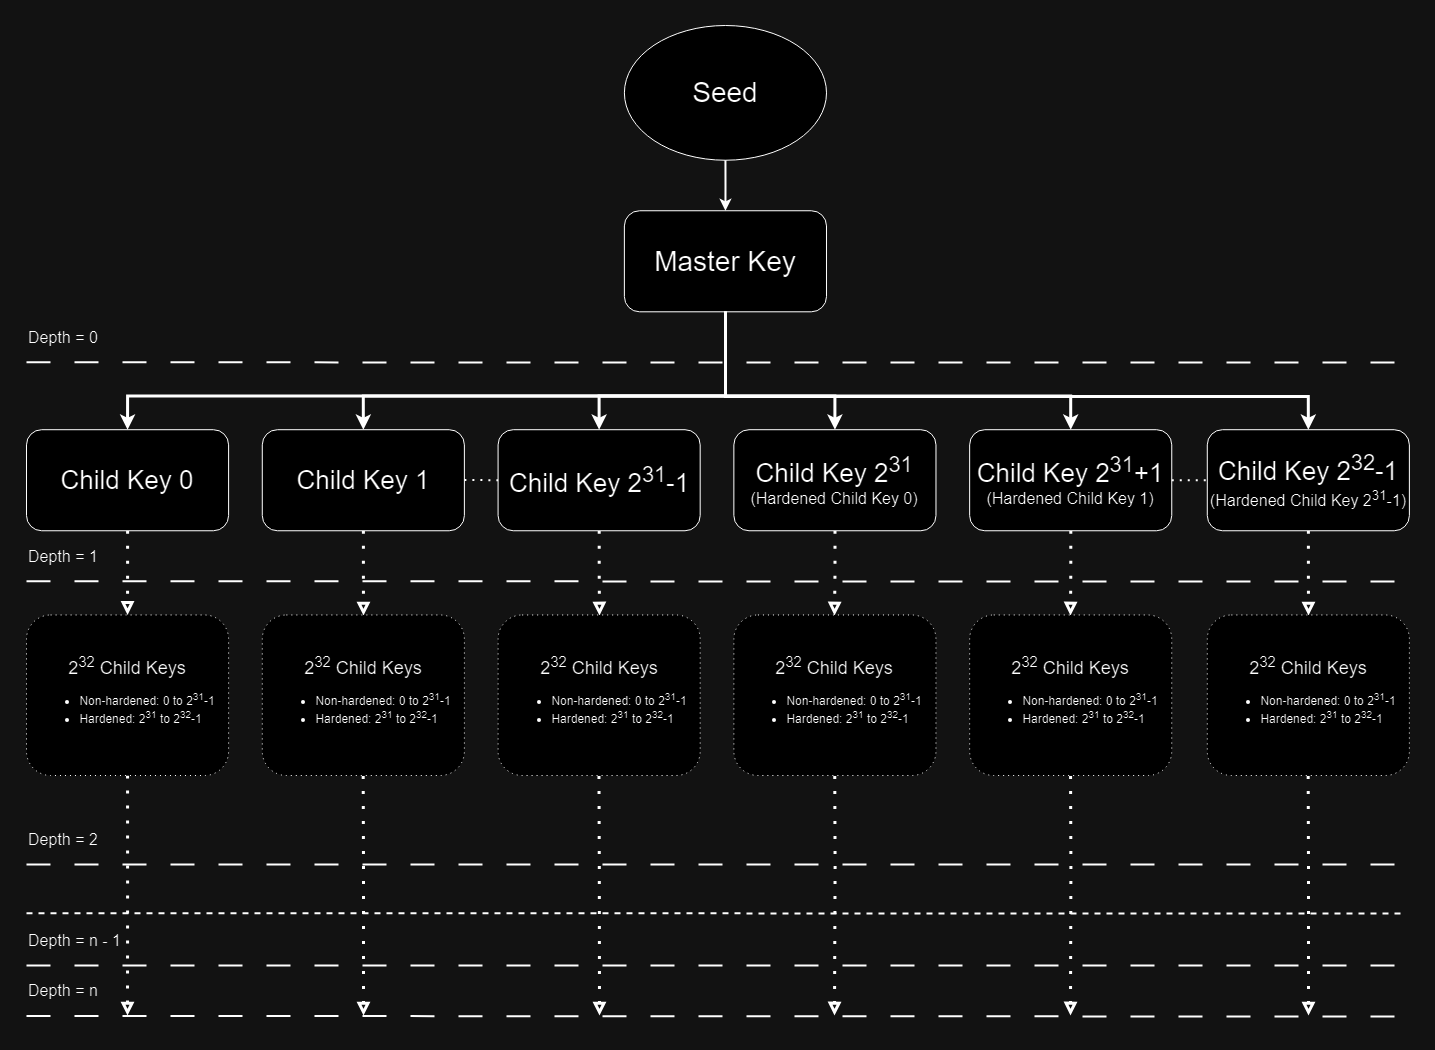

The diagram above was exported from draw.io. Its source (the exported page's mxGraphModel, read from the mxfile embedded in the PNG):
<mxGraphModel dx="2750" dy="1080" grid="1" gridSize="10" guides="1" tooltips="1" connect="1" arrows="1" fold="1" page="1" pageScale="1" pageWidth="850" pageHeight="1100" math="0" shadow="0">
  <root>
    <mxCell id="0" />
    <mxCell id="1" parent="0" />
    <mxCell id="vgAas41vVh5ZY20lEq_1-2" value="&lt;font style=&quot;font-size: 28px;&quot;&gt;Seed&lt;/font&gt;" style="ellipse;whiteSpace=wrap;html=1;" parent="1" vertex="1">
      <mxGeometry x="747.8927108433736" y="10" width="202.10457831325303" height="134.73684210526315" as="geometry" />
    </mxCell>
    <mxCell id="vgAas41vVh5ZY20lEq_1-3" value="&lt;font style=&quot;font-size: 28px;&quot;&gt;Master Key&lt;/font&gt;" style="rounded=1;whiteSpace=wrap;html=1;" parent="1" vertex="1">
      <mxGeometry x="747.8927108433736" y="195.26315789473682" width="202.10457831325303" height="101.05263157894737" as="geometry" />
    </mxCell>
    <mxCell id="vgAas41vVh5ZY20lEq_1-4" style="edgeStyle=orthogonalEdgeStyle;rounded=0;orthogonalLoop=1;jettySize=auto;html=1;entryX=0.5;entryY=0;entryDx=0;entryDy=0;strokeWidth=2;" parent="1" source="vgAas41vVh5ZY20lEq_1-2" target="vgAas41vVh5ZY20lEq_1-3" edge="1">
      <mxGeometry relative="1" as="geometry" />
    </mxCell>
    <mxCell id="vgAas41vVh5ZY20lEq_1-5" value="" style="endArrow=none;html=1;rounded=0;dashed=1;dashPattern=12 12;strokeWidth=2;" parent="1" edge="1">
      <mxGeometry width="50" height="50" relative="1" as="geometry">
        <mxPoint x="150" y="346.84210526315786" as="sourcePoint" />
        <mxPoint x="1530" y="347" as="targetPoint" />
      </mxGeometry>
    </mxCell>
    <mxCell id="vgAas41vVh5ZY20lEq_1-6" value="&lt;font style=&quot;font-size: 16px;&quot;&gt;Depth = 0&lt;/font&gt;" style="text;html=1;strokeColor=none;fillColor=none;align=left;verticalAlign=middle;whiteSpace=wrap;rounded=0;" parent="1" vertex="1">
      <mxGeometry x="150" y="296.3157894736842" width="101.05228915662651" height="50.526315789473685" as="geometry" />
    </mxCell>
    <mxCell id="vgAas41vVh5ZY20lEq_1-24" value="" style="endArrow=none;html=1;rounded=0;dashed=1;dashPattern=12 12;strokeWidth=2;" parent="1" edge="1">
      <mxGeometry width="50" height="50" relative="1" as="geometry">
        <mxPoint x="150" y="565.7894736842105" as="sourcePoint" />
        <mxPoint x="1530" y="566" as="targetPoint" />
      </mxGeometry>
    </mxCell>
    <mxCell id="vgAas41vVh5ZY20lEq_1-25" value="&lt;font style=&quot;font-size: 16px;&quot;&gt;Depth = 1&lt;/font&gt;" style="text;html=1;strokeColor=none;fillColor=none;align=left;verticalAlign=middle;whiteSpace=wrap;rounded=0;" parent="1" vertex="1">
      <mxGeometry x="150" y="515.2631578947369" width="101.05228915662651" height="50.526315789473685" as="geometry" />
    </mxCell>
    <mxCell id="vgAas41vVh5ZY20lEq_1-9" style="edgeStyle=orthogonalEdgeStyle;rounded=0;orthogonalLoop=1;jettySize=auto;html=1;entryX=0.5;entryY=0;entryDx=0;entryDy=0;strokeWidth=3;" parent="1" source="vgAas41vVh5ZY20lEq_1-3" target="vgAas41vVh5ZY20lEq_1-7" edge="1">
      <mxGeometry relative="1" as="geometry">
        <Array as="points">
          <mxPoint x="848.945" y="380.52631578947364" />
          <mxPoint x="251.0522891566265" y="380.52631578947364" />
        </Array>
      </mxGeometry>
    </mxCell>
    <mxCell id="vgAas41vVh5ZY20lEq_1-10" style="edgeStyle=orthogonalEdgeStyle;rounded=0;orthogonalLoop=1;jettySize=auto;html=1;entryX=0.5;entryY=0;entryDx=0;entryDy=0;strokeWidth=3;" parent="1" source="vgAas41vVh5ZY20lEq_1-3" target="vgAas41vVh5ZY20lEq_1-8" edge="1">
      <mxGeometry relative="1" as="geometry">
        <Array as="points">
          <mxPoint x="848.945" y="380.52631578947364" />
          <mxPoint x="722.629638554217" y="380.52631578947364" />
        </Array>
      </mxGeometry>
    </mxCell>
    <mxCell id="vgAas41vVh5ZY20lEq_1-14" style="edgeStyle=orthogonalEdgeStyle;rounded=0;orthogonalLoop=1;jettySize=auto;html=1;entryX=0.5;entryY=0;entryDx=0;entryDy=0;strokeWidth=3;" parent="1" source="vgAas41vVh5ZY20lEq_1-3" target="vgAas41vVh5ZY20lEq_1-12" edge="1">
      <mxGeometry relative="1" as="geometry">
        <Array as="points">
          <mxPoint x="848.945" y="380.52631578947364" />
          <mxPoint x="958.4183132530121" y="380.52631578947364" />
        </Array>
      </mxGeometry>
    </mxCell>
    <mxCell id="vgAas41vVh5ZY20lEq_1-15" style="edgeStyle=orthogonalEdgeStyle;rounded=0;orthogonalLoop=1;jettySize=auto;html=1;entryX=0.5;entryY=0;entryDx=0;entryDy=0;strokeWidth=3;" parent="1" source="vgAas41vVh5ZY20lEq_1-3" target="vgAas41vVh5ZY20lEq_1-13" edge="1">
      <mxGeometry relative="1" as="geometry">
        <Array as="points">
          <mxPoint x="848.945" y="380.52631578947364" />
          <mxPoint x="1194.2069879518074" y="380.52631578947364" />
        </Array>
      </mxGeometry>
    </mxCell>
    <mxCell id="vgAas41vVh5ZY20lEq_1-19" style="edgeStyle=orthogonalEdgeStyle;rounded=0;orthogonalLoop=1;jettySize=auto;html=1;entryX=0.5;entryY=0;entryDx=0;entryDy=0;strokeWidth=3;" parent="1" source="vgAas41vVh5ZY20lEq_1-3" target="vgAas41vVh5ZY20lEq_1-18" edge="1">
      <mxGeometry relative="1" as="geometry">
        <Array as="points">
          <mxPoint x="849" y="381" />
          <mxPoint x="1432" y="381" />
        </Array>
      </mxGeometry>
    </mxCell>
    <mxCell id="vgAas41vVh5ZY20lEq_1-23" style="edgeStyle=orthogonalEdgeStyle;rounded=0;orthogonalLoop=1;jettySize=auto;html=1;entryX=0.5;entryY=0;entryDx=0;entryDy=0;strokeWidth=3;" parent="1" source="vgAas41vVh5ZY20lEq_1-3" target="vgAas41vVh5ZY20lEq_1-20" edge="1">
      <mxGeometry relative="1" as="geometry">
        <Array as="points">
          <mxPoint x="848.945" y="380.52631578947364" />
          <mxPoint x="486.8409638554217" y="380.52631578947364" />
        </Array>
      </mxGeometry>
    </mxCell>
    <mxCell id="vgAas41vVh5ZY20lEq_1-66" style="edgeStyle=orthogonalEdgeStyle;rounded=0;orthogonalLoop=1;jettySize=auto;html=1;dashed=1;dashPattern=1 4;endArrow=block;endFill=0;exitX=0.5;exitY=1;exitDx=0;exitDy=0;strokeWidth=3;" parent="1" source="vgAas41vVh5ZY20lEq_1-56" edge="1">
      <mxGeometry relative="1" as="geometry">
        <mxPoint x="251" y="1000" as="targetPoint" />
        <mxPoint x="360" y="730" as="sourcePoint" />
      </mxGeometry>
    </mxCell>
    <mxCell id="vgAas41vVh5ZY20lEq_1-56" value="&lt;span style=&quot;font-size: 18px;&quot;&gt;2&lt;sup&gt;32&lt;/sup&gt; Child Keys&lt;/span&gt;&lt;div&gt;&lt;ul&gt;&lt;li style=&quot;text-align: left;&quot;&gt;Non-hardened: 0 to 2&lt;sup&gt;31&lt;/sup&gt;-1&lt;/li&gt;&lt;li style=&quot;text-align: left;&quot;&gt;Hardened: 2&lt;sup&gt;31&lt;/sup&gt;&amp;nbsp;to 2&lt;sup style=&quot;background-color: initial;&quot;&gt;32&lt;/sup&gt;&lt;span style=&quot;background-color: initial;&quot;&gt;-1&amp;nbsp;&lt;/span&gt;&lt;/li&gt;&lt;/ul&gt;&lt;/div&gt;" style="rounded=1;whiteSpace=wrap;html=1;dashed=1;dashPattern=1 4;" parent="1" vertex="1">
      <mxGeometry x="150" y="599.47" width="202.1" height="160.53" as="geometry" />
    </mxCell>
    <mxCell id="vgAas41vVh5ZY20lEq_1-62" value="" style="endArrow=none;dashed=1;html=1;rounded=0;dashPattern=12 12;strokeWidth=2;" parent="1" edge="1">
      <mxGeometry width="50" height="50" relative="1" as="geometry">
        <mxPoint x="150" y="848.8947368421052" as="sourcePoint" />
        <mxPoint x="1530" y="849" as="targetPoint" />
      </mxGeometry>
    </mxCell>
    <mxCell id="vgAas41vVh5ZY20lEq_1-63" value="&lt;font style=&quot;font-size: 16px;&quot;&gt;Depth = 2&lt;/font&gt;" style="text;html=1;strokeColor=none;fillColor=none;align=left;verticalAlign=middle;whiteSpace=wrap;rounded=0;" parent="1" vertex="1">
      <mxGeometry x="150" y="798.3684210526316" width="101.05228915662651" height="50.526315789473685" as="geometry" />
    </mxCell>
    <mxCell id="vgAas41vVh5ZY20lEq_1-65" value="&lt;font style=&quot;font-size: 16px;&quot;&gt;Depth = n&lt;/font&gt;" style="text;html=1;strokeColor=none;fillColor=none;align=left;verticalAlign=middle;whiteSpace=wrap;rounded=0;" parent="1" vertex="1">
      <mxGeometry x="150" y="949.9473684210526" width="101.05228915662651" height="50.526315789473685" as="geometry" />
    </mxCell>
    <mxCell id="vgAas41vVh5ZY20lEq_1-67" style="edgeStyle=orthogonalEdgeStyle;rounded=0;orthogonalLoop=1;jettySize=auto;html=1;dashed=1;dashPattern=1 4;endArrow=block;endFill=0;strokeWidth=3;" parent="1" edge="1">
      <mxGeometry relative="1" as="geometry">
        <mxPoint x="487" y="1000" as="targetPoint" />
        <mxPoint x="486.4872808433735" y="700.5263157894736" as="sourcePoint" />
      </mxGeometry>
    </mxCell>
    <mxCell id="vgAas41vVh5ZY20lEq_1-68" style="edgeStyle=orthogonalEdgeStyle;rounded=0;orthogonalLoop=1;jettySize=auto;html=1;dashed=1;dashPattern=1 4;endArrow=block;endFill=0;strokeWidth=3;" parent="1" edge="1">
      <mxGeometry relative="1" as="geometry">
        <mxPoint x="723" y="1000" as="targetPoint" />
        <mxPoint x="722.2759555421687" y="700.5263157894736" as="sourcePoint" />
      </mxGeometry>
    </mxCell>
    <mxCell id="vgAas41vVh5ZY20lEq_1-69" style="edgeStyle=orthogonalEdgeStyle;rounded=0;orthogonalLoop=1;jettySize=auto;html=1;dashed=1;dashPattern=1 4;endArrow=block;endFill=0;strokeWidth=3;" parent="1" edge="1">
      <mxGeometry relative="1" as="geometry">
        <mxPoint x="958" y="1000" as="targetPoint" />
        <mxPoint x="958.064630240964" y="700.5263157894736" as="sourcePoint" />
      </mxGeometry>
    </mxCell>
    <mxCell id="vgAas41vVh5ZY20lEq_1-70" style="edgeStyle=orthogonalEdgeStyle;rounded=0;orthogonalLoop=1;jettySize=auto;html=1;dashed=1;dashPattern=1 4;endArrow=block;endFill=0;strokeWidth=3;" parent="1" edge="1">
      <mxGeometry relative="1" as="geometry">
        <mxPoint x="1194" y="1000" as="targetPoint" />
        <mxPoint x="1193.853304939759" y="700.5263157894736" as="sourcePoint" />
      </mxGeometry>
    </mxCell>
    <mxCell id="vgAas41vVh5ZY20lEq_1-71" style="edgeStyle=orthogonalEdgeStyle;rounded=0;orthogonalLoop=1;jettySize=auto;html=1;dashed=1;dashPattern=1 4;endArrow=block;endFill=0;strokeWidth=3;" parent="1" edge="1">
      <mxGeometry relative="1" as="geometry">
        <mxPoint x="1432" y="1000" as="targetPoint" />
        <mxPoint x="1431.4840278313254" y="700.5263157894736" as="sourcePoint" />
      </mxGeometry>
    </mxCell>
    <mxCell id="vgAas41vVh5ZY20lEq_1-72" value="" style="endArrow=none;dashed=1;html=1;rounded=0;strokeWidth=2;" parent="1" edge="1">
      <mxGeometry width="50" height="50" relative="1" as="geometry">
        <mxPoint x="150" y="897.7368421052631" as="sourcePoint" />
        <mxPoint x="1530" y="898" as="targetPoint" />
      </mxGeometry>
    </mxCell>
    <mxCell id="vgAas41vVh5ZY20lEq_1-73" value="" style="endArrow=none;dashed=1;html=1;rounded=0;dashPattern=12 12;strokeWidth=2;" parent="1" edge="1">
      <mxGeometry width="50" height="50" relative="1" as="geometry">
        <mxPoint x="150" y="949.9473684210526" as="sourcePoint" />
        <mxPoint x="1530" y="950" as="targetPoint" />
      </mxGeometry>
    </mxCell>
    <mxCell id="vgAas41vVh5ZY20lEq_1-74" value="" style="endArrow=none;dashed=1;html=1;rounded=0;dashPattern=12 12;strokeWidth=2;" parent="1" edge="1">
      <mxGeometry width="50" height="50" relative="1" as="geometry">
        <mxPoint x="150" y="1000.4736842105262" as="sourcePoint" />
        <mxPoint x="1530" y="1001" as="targetPoint" />
      </mxGeometry>
    </mxCell>
    <mxCell id="vgAas41vVh5ZY20lEq_1-76" value="&lt;font style=&quot;font-size: 16px;&quot;&gt;Depth = n - 1&lt;/font&gt;" style="text;html=1;strokeColor=none;fillColor=none;align=left;verticalAlign=middle;whiteSpace=wrap;rounded=0;" parent="1" vertex="1">
      <mxGeometry x="150" y="899.421052631579" width="101.05228915662651" height="50.526315789473685" as="geometry" />
    </mxCell>
    <mxCell id="vgAas41vVh5ZY20lEq_1-50" style="edgeStyle=orthogonalEdgeStyle;rounded=0;orthogonalLoop=1;jettySize=auto;html=1;dashed=1;dashPattern=1 4;entryX=0.5;entryY=0;entryDx=0;entryDy=0;endArrow=block;endFill=0;strokeWidth=3;" parent="1" source="vgAas41vVh5ZY20lEq_1-7" target="vgAas41vVh5ZY20lEq_1-56" edge="1">
      <mxGeometry relative="1" as="geometry">
        <mxPoint x="251" y="590" as="targetPoint" />
      </mxGeometry>
    </mxCell>
    <mxCell id="vgAas41vVh5ZY20lEq_1-7" value="&lt;font style=&quot;font-size: 26px;&quot;&gt;Child Key 0&lt;/font&gt;" style="rounded=1;whiteSpace=wrap;html=1;" parent="1" vertex="1">
      <mxGeometry x="150" y="414.2105263157895" width="202.10457831325303" height="101.05263157894737" as="geometry" />
    </mxCell>
    <mxCell id="vgAas41vVh5ZY20lEq_1-52" style="edgeStyle=orthogonalEdgeStyle;rounded=0;orthogonalLoop=1;jettySize=auto;html=1;dashed=1;dashPattern=1 4;endArrow=block;endFill=0;strokeWidth=3;" parent="1" source="vgAas41vVh5ZY20lEq_1-8" edge="1">
      <mxGeometry relative="1" as="geometry">
        <mxPoint x="723" y="600" as="targetPoint" />
      </mxGeometry>
    </mxCell>
    <mxCell id="vgAas41vVh5ZY20lEq_1-8" value="&lt;font style=&quot;font-size: 26px;&quot;&gt;Child Key 2&lt;sup&gt;31&lt;/sup&gt;-1&lt;/font&gt;" style="rounded=1;whiteSpace=wrap;html=1;" parent="1" vertex="1">
      <mxGeometry x="621.5773493975904" y="414.2105263157895" width="202.10457831325303" height="101.05263157894737" as="geometry" />
    </mxCell>
    <mxCell id="vgAas41vVh5ZY20lEq_1-53" style="edgeStyle=orthogonalEdgeStyle;rounded=0;orthogonalLoop=1;jettySize=auto;html=1;dashed=1;dashPattern=1 4;endArrow=block;endFill=0;strokeWidth=3;" parent="1" source="vgAas41vVh5ZY20lEq_1-12" edge="1">
      <mxGeometry relative="1" as="geometry">
        <mxPoint x="958" y="600" as="targetPoint" />
      </mxGeometry>
    </mxCell>
    <mxCell id="vgAas41vVh5ZY20lEq_1-12" value="&lt;font style=&quot;font-size: 26px;&quot;&gt;Child Key 2&lt;sup&gt;31&lt;/sup&gt;&lt;br&gt;&lt;/font&gt;&lt;font style=&quot;font-size: 16px;&quot;&gt;(Hardened Child Key 0)&lt;/font&gt;" style="rounded=1;whiteSpace=wrap;html=1;" parent="1" vertex="1">
      <mxGeometry x="857.3660240963857" y="414.2105263157895" width="202.10457831325303" height="101.05263157894737" as="geometry" />
    </mxCell>
    <mxCell id="vgAas41vVh5ZY20lEq_1-54" style="edgeStyle=orthogonalEdgeStyle;rounded=0;orthogonalLoop=1;jettySize=auto;html=1;dashed=1;dashPattern=1 4;endArrow=block;endFill=0;strokeWidth=3;" parent="1" source="vgAas41vVh5ZY20lEq_1-13" edge="1">
      <mxGeometry relative="1" as="geometry">
        <mxPoint x="1194" y="600" as="targetPoint" />
      </mxGeometry>
    </mxCell>
    <mxCell id="vgAas41vVh5ZY20lEq_1-13" value="&lt;font style=&quot;font-size: 26px;&quot;&gt;Child Key 2&lt;sup&gt;31&lt;/sup&gt;+1&lt;/font&gt;&lt;br&gt;&lt;font style=&quot;font-size: 16px;&quot;&gt;(Hardened Child Key 1)&lt;/font&gt;" style="rounded=1;whiteSpace=wrap;html=1;" parent="1" vertex="1">
      <mxGeometry x="1093.1546987951808" y="414.2105263157895" width="202.10457831325303" height="101.05263157894737" as="geometry" />
    </mxCell>
    <mxCell id="vgAas41vVh5ZY20lEq_1-17" value="" style="endArrow=none;dashed=1;html=1;dashPattern=1 3;strokeWidth=2;rounded=0;exitX=1;exitY=0.5;exitDx=0;exitDy=0;" parent="1" source="vgAas41vVh5ZY20lEq_1-13" edge="1">
      <mxGeometry width="50" height="50" relative="1" as="geometry">
        <mxPoint x="1312.101325301205" y="464.7368421052632" as="sourcePoint" />
        <mxPoint x="1345.7854216867472" y="464.7368421052632" as="targetPoint" />
      </mxGeometry>
    </mxCell>
    <mxCell id="vgAas41vVh5ZY20lEq_1-55" style="edgeStyle=orthogonalEdgeStyle;rounded=0;orthogonalLoop=1;jettySize=auto;html=1;dashed=1;dashPattern=1 4;endArrow=block;endFill=0;strokeWidth=3;" parent="1" source="vgAas41vVh5ZY20lEq_1-18" edge="1">
      <mxGeometry relative="1" as="geometry">
        <mxPoint x="1432" y="600" as="targetPoint" />
      </mxGeometry>
    </mxCell>
    <mxCell id="vgAas41vVh5ZY20lEq_1-18" value="&lt;font style=&quot;font-size: 26px;&quot;&gt;Child Key 2&lt;sup&gt;32&lt;/sup&gt;-1&lt;/font&gt;&lt;br&gt;&lt;font style=&quot;font-size: 16px;&quot;&gt;(Hardened Child Key 2&lt;sup&gt;31&lt;/sup&gt;-1)&lt;/font&gt;" style="rounded=1;whiteSpace=wrap;html=1;" parent="1" vertex="1">
      <mxGeometry x="1330.7854216867472" y="414.2105263157895" width="202.10457831325303" height="101.05263157894737" as="geometry" />
    </mxCell>
    <mxCell id="vgAas41vVh5ZY20lEq_1-51" style="edgeStyle=orthogonalEdgeStyle;rounded=0;orthogonalLoop=1;jettySize=auto;html=1;dashed=1;dashPattern=1 4;endArrow=block;endFill=0;strokeWidth=3;" parent="1" source="vgAas41vVh5ZY20lEq_1-20" edge="1">
      <mxGeometry relative="1" as="geometry">
        <mxPoint x="487" y="600" as="targetPoint" />
      </mxGeometry>
    </mxCell>
    <mxCell id="vgAas41vVh5ZY20lEq_1-20" value="&lt;font style=&quot;font-size: 26px;&quot;&gt;Child Key 1&lt;/font&gt;" style="rounded=1;whiteSpace=wrap;html=1;" parent="1" vertex="1">
      <mxGeometry x="385.7886746987952" y="414.2105263157895" width="202.10457831325303" height="101.05263157894737" as="geometry" />
    </mxCell>
    <mxCell id="vgAas41vVh5ZY20lEq_1-22" value="" style="endArrow=none;dashed=1;html=1;dashPattern=1 3;strokeWidth=2;rounded=0;exitX=1;exitY=0.5;exitDx=0;exitDy=0;entryX=0;entryY=0.5;entryDx=0;entryDy=0;" parent="1" target="vgAas41vVh5ZY20lEq_1-8" edge="1">
      <mxGeometry width="50" height="50" relative="1" as="geometry">
        <mxPoint x="587.8932530120483" y="464.3831578947369" as="sourcePoint" />
        <mxPoint x="604.7353012048193" y="464.7368421052632" as="targetPoint" />
      </mxGeometry>
    </mxCell>
    <mxCell id="vgAas41vVh5ZY20lEq_1-96" value="&lt;span style=&quot;font-size: 18px;&quot;&gt;2&lt;sup&gt;32&lt;/sup&gt;&amp;nbsp;Child Keys&lt;/span&gt;&lt;div&gt;&lt;ul&gt;&lt;li style=&quot;text-align: left;&quot;&gt;Non-hardened: 0 to 2&lt;sup&gt;31&lt;/sup&gt;-1&lt;/li&gt;&lt;li style=&quot;text-align: left;&quot;&gt;Hardened: 2&lt;sup&gt;31&lt;/sup&gt;&amp;nbsp;to 2&lt;sup style=&quot;background-color: initial;&quot;&gt;32&lt;/sup&gt;&lt;span style=&quot;background-color: initial;&quot;&gt;-1&amp;nbsp;&lt;/span&gt;&lt;/li&gt;&lt;/ul&gt;&lt;/div&gt;" style="rounded=1;whiteSpace=wrap;html=1;dashed=1;dashPattern=1 4;" parent="1" vertex="1">
      <mxGeometry x="385.79" y="599.47" width="202.1" height="160.53" as="geometry" />
    </mxCell>
    <mxCell id="vgAas41vVh5ZY20lEq_1-97" value="&lt;span style=&quot;font-size: 18px;&quot;&gt;2&lt;sup&gt;32&lt;/sup&gt;&amp;nbsp;Child Keys&lt;/span&gt;&lt;div&gt;&lt;ul&gt;&lt;li style=&quot;text-align: left;&quot;&gt;Non-hardened: 0 to 2&lt;sup&gt;31&lt;/sup&gt;-1&lt;/li&gt;&lt;li style=&quot;text-align: left;&quot;&gt;Hardened: 2&lt;sup&gt;31&lt;/sup&gt;&amp;nbsp;to 2&lt;sup style=&quot;background-color: initial;&quot;&gt;32&lt;/sup&gt;&lt;span style=&quot;background-color: initial;&quot;&gt;-1&amp;nbsp;&lt;/span&gt;&lt;/li&gt;&lt;/ul&gt;&lt;/div&gt;" style="rounded=1;whiteSpace=wrap;html=1;dashed=1;dashPattern=1 4;" parent="1" vertex="1">
      <mxGeometry x="621.58" y="599.47" width="202.1" height="160.53" as="geometry" />
    </mxCell>
    <mxCell id="vgAas41vVh5ZY20lEq_1-98" value="&lt;span style=&quot;font-size: 18px;&quot;&gt;2&lt;sup&gt;32&lt;/sup&gt;&amp;nbsp;Child Keys&lt;/span&gt;&lt;div&gt;&lt;ul&gt;&lt;li style=&quot;text-align: left;&quot;&gt;Non-hardened: 0 to 2&lt;sup&gt;31&lt;/sup&gt;-1&lt;/li&gt;&lt;li style=&quot;text-align: left;&quot;&gt;Hardened: 2&lt;sup&gt;31&lt;/sup&gt;&amp;nbsp;to 2&lt;sup style=&quot;background-color: initial;&quot;&gt;32&lt;/sup&gt;&lt;span style=&quot;background-color: initial;&quot;&gt;-1&amp;nbsp;&lt;/span&gt;&lt;/li&gt;&lt;/ul&gt;&lt;/div&gt;" style="rounded=1;whiteSpace=wrap;html=1;dashed=1;dashPattern=1 4;" parent="1" vertex="1">
      <mxGeometry x="857.37" y="599.47" width="202.1" height="160.53" as="geometry" />
    </mxCell>
    <mxCell id="vgAas41vVh5ZY20lEq_1-99" value="&lt;span style=&quot;font-size: 18px;&quot;&gt;2&lt;sup&gt;32&lt;/sup&gt;&amp;nbsp;Child Keys&lt;/span&gt;&lt;div&gt;&lt;ul&gt;&lt;li style=&quot;text-align: left;&quot;&gt;Non-hardened: 0 to 2&lt;sup&gt;31&lt;/sup&gt;-1&lt;/li&gt;&lt;li style=&quot;text-align: left;&quot;&gt;Hardened: 2&lt;sup&gt;31&lt;/sup&gt;&amp;nbsp;to 2&lt;sup style=&quot;background-color: initial;&quot;&gt;32&lt;/sup&gt;&lt;span style=&quot;background-color: initial;&quot;&gt;-1&amp;nbsp;&lt;/span&gt;&lt;/li&gt;&lt;/ul&gt;&lt;/div&gt;" style="rounded=1;whiteSpace=wrap;html=1;dashed=1;dashPattern=1 4;" parent="1" vertex="1">
      <mxGeometry x="1093.15" y="599.47" width="202.1" height="160.53" as="geometry" />
    </mxCell>
    <mxCell id="vgAas41vVh5ZY20lEq_1-100" value="&lt;span style=&quot;font-size: 18px;&quot;&gt;2&lt;sup&gt;32&lt;/sup&gt;&amp;nbsp;Child Keys&lt;/span&gt;&lt;div&gt;&lt;ul&gt;&lt;li style=&quot;text-align: left;&quot;&gt;Non-hardened: 0 to 2&lt;sup&gt;31&lt;/sup&gt;-1&lt;/li&gt;&lt;li style=&quot;text-align: left;&quot;&gt;Hardened: 2&lt;sup&gt;31&lt;/sup&gt;&amp;nbsp;to 2&lt;sup style=&quot;background-color: initial;&quot;&gt;32&lt;/sup&gt;&lt;span style=&quot;background-color: initial;&quot;&gt;-1&amp;nbsp;&lt;/span&gt;&lt;/li&gt;&lt;/ul&gt;&lt;/div&gt;" style="rounded=1;whiteSpace=wrap;html=1;dashed=1;dashPattern=1 4;" parent="1" vertex="1">
      <mxGeometry x="1330.79" y="599.47" width="202.1" height="160.53" as="geometry" />
    </mxCell>
  </root>
</mxGraphModel>